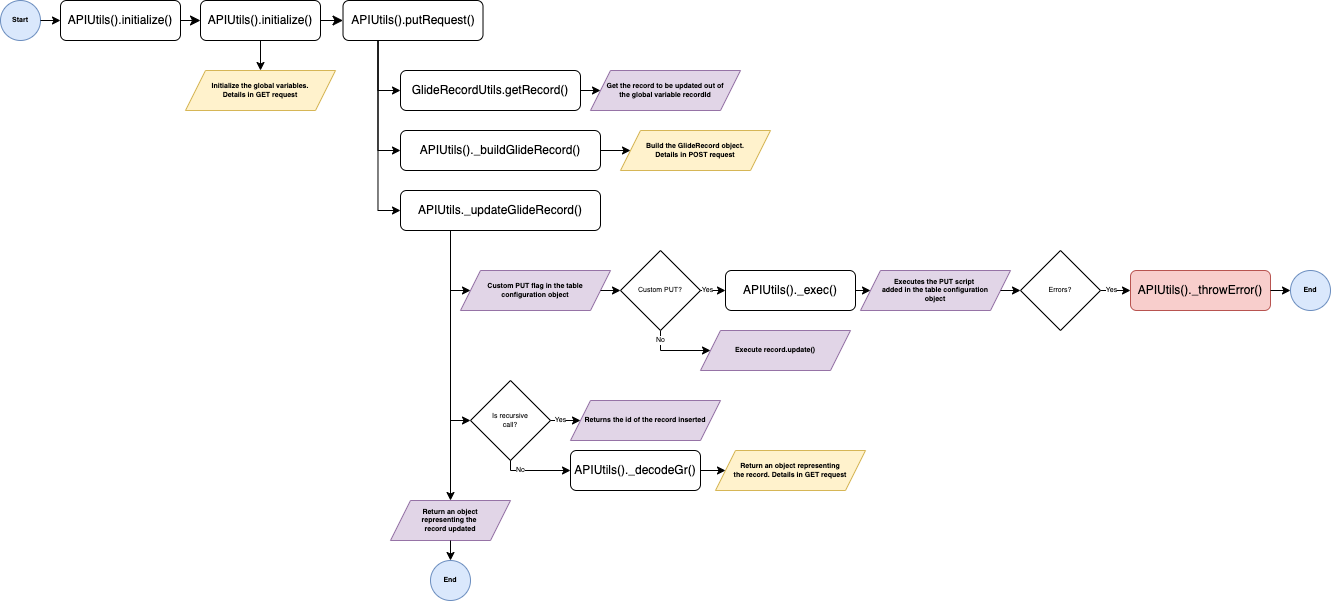

The diagram above was exported from draw.io. Its source (the exported page's mxGraphModel, read from the mxfile embedded in the PNG):
<mxGraphModel dx="1640" dy="606" grid="1" gridSize="10" guides="1" tooltips="1" connect="1" arrows="1" fold="1" page="1" pageScale="1" pageWidth="827" pageHeight="1169" math="0" shadow="0">
  <root>
    <mxCell id="WIyWlLk6GJQsqaUBKTNV-0" />
    <mxCell id="WIyWlLk6GJQsqaUBKTNV-1" parent="WIyWlLk6GJQsqaUBKTNV-0" />
    <mxCell id="AzNP1WzlMgKp9G7Ezl32-0" value="APIUtils().initialize()" style="rounded=1;whiteSpace=wrap;html=1;fontSize=12;glass=0;strokeWidth=1;shadow=0;" parent="WIyWlLk6GJQsqaUBKTNV-1" vertex="1">
      <mxGeometry x="380" y="1020" width="120" height="40" as="geometry" />
    </mxCell>
    <mxCell id="AzNP1WzlMgKp9G7Ezl32-1" value="APIUtils().initialize()" style="rounded=1;whiteSpace=wrap;html=1;fontSize=12;glass=0;strokeWidth=1;shadow=0;" parent="WIyWlLk6GJQsqaUBKTNV-1" vertex="1">
      <mxGeometry x="520" y="1020" width="120" height="40" as="geometry" />
    </mxCell>
    <mxCell id="AzNP1WzlMgKp9G7Ezl32-2" value="" style="rounded=0;html=1;jettySize=auto;orthogonalLoop=1;fontSize=11;endArrow=classic;endFill=1;endSize=8;strokeWidth=1;shadow=0;labelBackgroundColor=none;edgeStyle=orthogonalEdgeStyle;exitX=1;exitY=0.5;exitDx=0;exitDy=0;entryX=0;entryY=0.5;entryDx=0;entryDy=0;" parent="WIyWlLk6GJQsqaUBKTNV-1" source="AzNP1WzlMgKp9G7Ezl32-0" target="AzNP1WzlMgKp9G7Ezl32-1" edge="1">
      <mxGeometry x="0.3333" y="20" relative="1" as="geometry">
        <mxPoint as="offset" />
        <mxPoint x="590" y="1320" as="sourcePoint" />
        <mxPoint x="590" y="1380" as="targetPoint" />
      </mxGeometry>
    </mxCell>
    <mxCell id="AzNP1WzlMgKp9G7Ezl32-11" value="APIUtils().putRequest()" style="rounded=1;whiteSpace=wrap;html=1;fontSize=12;glass=0;strokeWidth=1;shadow=0;" parent="WIyWlLk6GJQsqaUBKTNV-1" vertex="1">
      <mxGeometry x="662.51" y="1020" width="140" height="40" as="geometry" />
    </mxCell>
    <mxCell id="AzNP1WzlMgKp9G7Ezl32-12" value="" style="rounded=0;html=1;jettySize=auto;orthogonalLoop=1;fontSize=11;endArrow=classic;endFill=1;endSize=8;strokeWidth=1;shadow=0;labelBackgroundColor=none;entryX=0;entryY=0.5;entryDx=0;entryDy=0;exitX=1;exitY=0.5;exitDx=0;exitDy=0;" parent="WIyWlLk6GJQsqaUBKTNV-1" source="AzNP1WzlMgKp9G7Ezl32-1" target="AzNP1WzlMgKp9G7Ezl32-11" edge="1">
      <mxGeometry x="0.3333" y="20" relative="1" as="geometry">
        <mxPoint as="offset" />
        <mxPoint x="332.51000000000005" y="1110" as="sourcePoint" />
        <mxPoint x="356.51000000000005" y="1110" as="targetPoint" />
      </mxGeometry>
    </mxCell>
    <mxCell id="AzNP1WzlMgKp9G7Ezl32-15" value="Start" style="ellipse;whiteSpace=wrap;html=1;fontSize=7;fontStyle=1;fillColor=#dae8fc;strokeColor=#6c8ebf;" parent="WIyWlLk6GJQsqaUBKTNV-1" vertex="1">
      <mxGeometry x="320" y="1020" width="40" height="40" as="geometry" />
    </mxCell>
    <mxCell id="AzNP1WzlMgKp9G7Ezl32-16" value="" style="endArrow=classic;html=1;rounded=0;fontSize=7;entryX=0;entryY=0.5;entryDx=0;entryDy=0;" parent="WIyWlLk6GJQsqaUBKTNV-1" source="AzNP1WzlMgKp9G7Ezl32-15" target="AzNP1WzlMgKp9G7Ezl32-0" edge="1">
      <mxGeometry width="50" height="50" relative="1" as="geometry">
        <mxPoint x="410" y="1230" as="sourcePoint" />
        <mxPoint x="460" y="1180" as="targetPoint" />
      </mxGeometry>
    </mxCell>
    <mxCell id="vPBok7a2Y7PQo4R58vG9-0" value="Initialize the global variables.&lt;br&gt;Details in GET request" style="shape=parallelogram;perimeter=parallelogramPerimeter;whiteSpace=wrap;html=1;fixedSize=1;fontSize=7;fillColor=#fff2cc;strokeColor=#d6b656;fontStyle=1" vertex="1" parent="WIyWlLk6GJQsqaUBKTNV-1">
      <mxGeometry x="505" y="1090" width="150" height="40" as="geometry" />
    </mxCell>
    <mxCell id="vPBok7a2Y7PQo4R58vG9-1" value="" style="endArrow=classic;html=1;rounded=0;exitX=0.5;exitY=1;exitDx=0;exitDy=0;" edge="1" parent="WIyWlLk6GJQsqaUBKTNV-1" source="AzNP1WzlMgKp9G7Ezl32-1" target="vPBok7a2Y7PQo4R58vG9-0">
      <mxGeometry width="50" height="50" relative="1" as="geometry">
        <mxPoint x="657.49" y="1040" as="sourcePoint" />
        <mxPoint x="707.49" y="990" as="targetPoint" />
      </mxGeometry>
    </mxCell>
    <mxCell id="vPBok7a2Y7PQo4R58vG9-2" value="GlideRecordUtils.getRecord()" style="rounded=1;whiteSpace=wrap;html=1;fontSize=12;glass=0;strokeWidth=1;shadow=0;" vertex="1" parent="WIyWlLk6GJQsqaUBKTNV-1">
      <mxGeometry x="720" y="1090" width="180" height="40" as="geometry" />
    </mxCell>
    <mxCell id="vPBok7a2Y7PQo4R58vG9-3" value="" style="endArrow=classic;html=1;rounded=0;exitX=0.25;exitY=1;exitDx=0;exitDy=0;entryX=0;entryY=0.5;entryDx=0;entryDy=0;edgeStyle=orthogonalEdgeStyle;" edge="1" parent="WIyWlLk6GJQsqaUBKTNV-1" source="AzNP1WzlMgKp9G7Ezl32-11" target="vPBok7a2Y7PQo4R58vG9-2">
      <mxGeometry width="50" height="50" relative="1" as="geometry">
        <mxPoint x="1000" y="1210" as="sourcePoint" />
        <mxPoint x="1050" y="1160" as="targetPoint" />
      </mxGeometry>
    </mxCell>
    <mxCell id="vPBok7a2Y7PQo4R58vG9-4" value="Get the record to be updated out of&lt;br&gt;the global variable recordId" style="shape=parallelogram;perimeter=parallelogramPerimeter;whiteSpace=wrap;html=1;fixedSize=1;fontSize=7;fillColor=#e1d5e7;strokeColor=#9673a6;fontStyle=1" vertex="1" parent="WIyWlLk6GJQsqaUBKTNV-1">
      <mxGeometry x="910" y="1090" width="150" height="40" as="geometry" />
    </mxCell>
    <mxCell id="vPBok7a2Y7PQo4R58vG9-5" value="" style="endArrow=classic;html=1;rounded=0;exitX=1;exitY=0.5;exitDx=0;exitDy=0;" edge="1" parent="WIyWlLk6GJQsqaUBKTNV-1" source="vPBok7a2Y7PQo4R58vG9-2" target="vPBok7a2Y7PQo4R58vG9-4">
      <mxGeometry width="50" height="50" relative="1" as="geometry">
        <mxPoint x="1000" y="1210" as="sourcePoint" />
        <mxPoint x="1050" y="1160" as="targetPoint" />
      </mxGeometry>
    </mxCell>
    <mxCell id="vPBok7a2Y7PQo4R58vG9-6" value="APIUtils()._buildGlideRecord()" style="rounded=1;whiteSpace=wrap;html=1;fontSize=12;glass=0;strokeWidth=1;shadow=0;" vertex="1" parent="WIyWlLk6GJQsqaUBKTNV-1">
      <mxGeometry x="720" y="1150" width="200" height="40" as="geometry" />
    </mxCell>
    <mxCell id="vPBok7a2Y7PQo4R58vG9-7" value="" style="endArrow=classic;html=1;rounded=0;exitX=0.25;exitY=1;exitDx=0;exitDy=0;entryX=0;entryY=0.5;entryDx=0;entryDy=0;edgeStyle=orthogonalEdgeStyle;" edge="1" parent="WIyWlLk6GJQsqaUBKTNV-1" source="AzNP1WzlMgKp9G7Ezl32-11" target="vPBok7a2Y7PQo4R58vG9-6">
      <mxGeometry width="50" height="50" relative="1" as="geometry">
        <mxPoint x="707.5100000000002" y="1070.0000000000002" as="sourcePoint" />
        <mxPoint x="730" y="1120.0000000000002" as="targetPoint" />
      </mxGeometry>
    </mxCell>
    <mxCell id="vPBok7a2Y7PQo4R58vG9-8" value="Build the GlideRecord object.&lt;br&gt;Details in POST request" style="shape=parallelogram;perimeter=parallelogramPerimeter;whiteSpace=wrap;html=1;fixedSize=1;fontSize=7;fillColor=#fff2cc;strokeColor=#d6b656;fontStyle=1" vertex="1" parent="WIyWlLk6GJQsqaUBKTNV-1">
      <mxGeometry x="940" y="1150" width="150" height="40" as="geometry" />
    </mxCell>
    <mxCell id="vPBok7a2Y7PQo4R58vG9-9" value="" style="endArrow=classic;html=1;rounded=0;exitX=1;exitY=0.5;exitDx=0;exitDy=0;entryX=0;entryY=0.5;entryDx=0;entryDy=0;" edge="1" parent="WIyWlLk6GJQsqaUBKTNV-1" source="vPBok7a2Y7PQo4R58vG9-6" target="vPBok7a2Y7PQo4R58vG9-8">
      <mxGeometry width="50" height="50" relative="1" as="geometry">
        <mxPoint x="1000" y="1140" as="sourcePoint" />
        <mxPoint x="1050" y="1090" as="targetPoint" />
      </mxGeometry>
    </mxCell>
    <mxCell id="vPBok7a2Y7PQo4R58vG9-10" value="APIUtils._updateGlideRecord()" style="rounded=1;whiteSpace=wrap;html=1;fontSize=12;glass=0;strokeWidth=1;shadow=0;" vertex="1" parent="WIyWlLk6GJQsqaUBKTNV-1">
      <mxGeometry x="720" y="1210" width="200" height="40" as="geometry" />
    </mxCell>
    <mxCell id="vPBok7a2Y7PQo4R58vG9-11" value="" style="endArrow=classic;html=1;rounded=0;exitX=0.25;exitY=1;exitDx=0;exitDy=0;entryX=0;entryY=0.5;entryDx=0;entryDy=0;edgeStyle=orthogonalEdgeStyle;" edge="1" parent="WIyWlLk6GJQsqaUBKTNV-1" source="AzNP1WzlMgKp9G7Ezl32-11" target="vPBok7a2Y7PQo4R58vG9-10">
      <mxGeometry width="50" height="50" relative="1" as="geometry">
        <mxPoint x="707.5100000000002" y="1070.0000000000002" as="sourcePoint" />
        <mxPoint x="730" y="1180.0000000000002" as="targetPoint" />
      </mxGeometry>
    </mxCell>
    <mxCell id="vPBok7a2Y7PQo4R58vG9-12" value="Custom PUT flag in the table&lt;br&gt;configuration object" style="shape=parallelogram;perimeter=parallelogramPerimeter;whiteSpace=wrap;html=1;fixedSize=1;fontSize=7;fillColor=#e1d5e7;strokeColor=#9673a6;fontStyle=1" vertex="1" parent="WIyWlLk6GJQsqaUBKTNV-1">
      <mxGeometry x="780" y="1290" width="150" height="40" as="geometry" />
    </mxCell>
    <mxCell id="vPBok7a2Y7PQo4R58vG9-13" value="" style="endArrow=classic;html=1;rounded=0;fontSize=7;exitX=1;exitY=0.5;exitDx=0;exitDy=0;entryX=0;entryY=0.5;entryDx=0;entryDy=0;" edge="1" parent="WIyWlLk6GJQsqaUBKTNV-1" source="vPBok7a2Y7PQo4R58vG9-12" target="vPBok7a2Y7PQo4R58vG9-35">
      <mxGeometry width="50" height="50" relative="1" as="geometry">
        <mxPoint x="932.51" y="1297.3600000000001" as="sourcePoint" />
        <mxPoint x="982.51" y="1310" as="targetPoint" />
      </mxGeometry>
    </mxCell>
    <mxCell id="vPBok7a2Y7PQo4R58vG9-14" value="Yes" style="endArrow=classic;html=1;rounded=0;fontSize=7;exitX=1;exitY=0.5;exitDx=0;exitDy=0;entryX=0;entryY=0.5;entryDx=0;entryDy=0;" edge="1" parent="WIyWlLk6GJQsqaUBKTNV-1" target="vPBok7a2Y7PQo4R58vG9-15" source="vPBok7a2Y7PQo4R58vG9-35">
      <mxGeometry x="-0.4118" width="50" height="50" relative="1" as="geometry">
        <mxPoint x="1062.51" y="1310" as="sourcePoint" />
        <mxPoint x="1152.51" y="1247.3600000000001" as="targetPoint" />
        <mxPoint as="offset" />
      </mxGeometry>
    </mxCell>
    <mxCell id="vPBok7a2Y7PQo4R58vG9-15" value="APIUtils()._exec()" style="rounded=1;whiteSpace=wrap;html=1;fontSize=12;glass=0;strokeWidth=1;shadow=0;" vertex="1" parent="WIyWlLk6GJQsqaUBKTNV-1">
      <mxGeometry x="1045" y="1290" width="130" height="40" as="geometry" />
    </mxCell>
    <mxCell id="vPBok7a2Y7PQo4R58vG9-16" value="Executes the PUT script&amp;nbsp;&lt;br&gt;added in the table configuration&lt;br&gt;object" style="shape=parallelogram;perimeter=parallelogramPerimeter;whiteSpace=wrap;html=1;fixedSize=1;fontSize=7;fillColor=#e1d5e7;strokeColor=#9673a6;fontStyle=1" vertex="1" parent="WIyWlLk6GJQsqaUBKTNV-1">
      <mxGeometry x="1180" y="1290" width="150" height="40" as="geometry" />
    </mxCell>
    <mxCell id="vPBok7a2Y7PQo4R58vG9-17" value="" style="endArrow=classic;html=1;rounded=0;fontSize=7;exitX=1;exitY=0.5;exitDx=0;exitDy=0;entryX=0;entryY=0.5;entryDx=0;entryDy=0;" edge="1" parent="WIyWlLk6GJQsqaUBKTNV-1" source="vPBok7a2Y7PQo4R58vG9-15" target="vPBok7a2Y7PQo4R58vG9-16">
      <mxGeometry width="50" height="50" relative="1" as="geometry">
        <mxPoint x="1332.51" y="1257.3600000000001" as="sourcePoint" />
        <mxPoint x="1382.51" y="1207.3600000000001" as="targetPoint" />
      </mxGeometry>
    </mxCell>
    <mxCell id="vPBok7a2Y7PQo4R58vG9-18" value="" style="endArrow=classic;html=1;rounded=0;fontSize=7;exitX=1;exitY=0.5;exitDx=0;exitDy=0;entryX=0;entryY=0.5;entryDx=0;entryDy=0;" edge="1" parent="WIyWlLk6GJQsqaUBKTNV-1" source="vPBok7a2Y7PQo4R58vG9-16" target="vPBok7a2Y7PQo4R58vG9-43">
      <mxGeometry width="50" height="50" relative="1" as="geometry">
        <mxPoint x="1382.51" y="1310" as="sourcePoint" />
        <mxPoint x="1392.51" y="1310" as="targetPoint" />
      </mxGeometry>
    </mxCell>
    <mxCell id="vPBok7a2Y7PQo4R58vG9-19" value="" style="endArrow=classic;html=1;rounded=0;exitX=1;exitY=0.5;exitDx=0;exitDy=0;edgeStyle=orthogonalEdgeStyle;entryX=0;entryY=0.5;entryDx=0;entryDy=0;" edge="1" parent="WIyWlLk6GJQsqaUBKTNV-1" target="vPBok7a2Y7PQo4R58vG9-21" source="vPBok7a2Y7PQo4R58vG9-43">
      <mxGeometry width="50" height="50" relative="1" as="geometry">
        <mxPoint x="1472.51" y="1310" as="sourcePoint" />
        <mxPoint x="1628.51" y="1310" as="targetPoint" />
      </mxGeometry>
    </mxCell>
    <mxCell id="vPBok7a2Y7PQo4R58vG9-20" value="Yes" style="edgeLabel;html=1;align=center;verticalAlign=middle;resizable=0;points=[];fontSize=7;" vertex="1" connectable="0" parent="vPBok7a2Y7PQo4R58vG9-19">
      <mxGeometry x="-0.2" relative="1" as="geometry">
        <mxPoint x="-2" as="offset" />
      </mxGeometry>
    </mxCell>
    <mxCell id="vPBok7a2Y7PQo4R58vG9-21" value="APIUtils()._throwError()" style="rounded=1;whiteSpace=wrap;html=1;fontSize=12;glass=0;strokeWidth=1;shadow=0;fillColor=#f8cecc;strokeColor=#b85450;" vertex="1" parent="WIyWlLk6GJQsqaUBKTNV-1">
      <mxGeometry x="1450" y="1290" width="140" height="40" as="geometry" />
    </mxCell>
    <mxCell id="vPBok7a2Y7PQo4R58vG9-22" value="End" style="ellipse;whiteSpace=wrap;html=1;fontSize=7;fontStyle=1;fillColor=#dae8fc;strokeColor=#6c8ebf;" vertex="1" parent="WIyWlLk6GJQsqaUBKTNV-1">
      <mxGeometry x="1610" y="1290" width="40" height="40" as="geometry" />
    </mxCell>
    <mxCell id="vPBok7a2Y7PQo4R58vG9-23" value="" style="endArrow=classic;html=1;rounded=0;fontSize=7;exitX=1;exitY=0.5;exitDx=0;exitDy=0;entryX=0;entryY=0.5;entryDx=0;entryDy=0;" edge="1" parent="WIyWlLk6GJQsqaUBKTNV-1" source="vPBok7a2Y7PQo4R58vG9-21" target="vPBok7a2Y7PQo4R58vG9-22">
      <mxGeometry width="50" height="50" relative="1" as="geometry">
        <mxPoint x="1798.51" y="1340" as="sourcePoint" />
        <mxPoint x="1828.51" y="1340" as="targetPoint" />
      </mxGeometry>
    </mxCell>
    <mxCell id="vPBok7a2Y7PQo4R58vG9-24" value="Execute record.update()" style="shape=parallelogram;perimeter=parallelogramPerimeter;whiteSpace=wrap;html=1;fixedSize=1;fontSize=7;fillColor=#e1d5e7;strokeColor=#9673a6;fontStyle=1" vertex="1" parent="WIyWlLk6GJQsqaUBKTNV-1">
      <mxGeometry x="1020" y="1350.0000000000002" width="150" height="40" as="geometry" />
    </mxCell>
    <mxCell id="vPBok7a2Y7PQo4R58vG9-25" value="" style="endArrow=classic;html=1;rounded=0;fontSize=7;exitX=0.5;exitY=1;exitDx=0;exitDy=0;entryX=0;entryY=0.5;entryDx=0;entryDy=0;edgeStyle=orthogonalEdgeStyle;" edge="1" parent="WIyWlLk6GJQsqaUBKTNV-1" target="vPBok7a2Y7PQo4R58vG9-24" source="vPBok7a2Y7PQo4R58vG9-35">
      <mxGeometry width="50" height="50" relative="1" as="geometry">
        <mxPoint x="1022.51" y="1350" as="sourcePoint" />
        <mxPoint x="1262.51" y="1307.3600000000001" as="targetPoint" />
        <Array as="points">
          <mxPoint x="980" y="1370" />
        </Array>
      </mxGeometry>
    </mxCell>
    <mxCell id="vPBok7a2Y7PQo4R58vG9-26" value="No" style="edgeLabel;html=1;align=center;verticalAlign=middle;resizable=0;points=[];fontSize=7;" vertex="1" connectable="0" parent="vPBok7a2Y7PQo4R58vG9-25">
      <mxGeometry x="-0.6107" y="-2" relative="1" as="geometry">
        <mxPoint x="2" y="-4" as="offset" />
      </mxGeometry>
    </mxCell>
    <mxCell id="vPBok7a2Y7PQo4R58vG9-27" value="Is recursive&lt;br&gt;call?" style="rhombus;whiteSpace=wrap;html=1;fontSize=7;" vertex="1" parent="WIyWlLk6GJQsqaUBKTNV-1">
      <mxGeometry x="790" y="1400.0000000000002" width="80" height="80" as="geometry" />
    </mxCell>
    <mxCell id="vPBok7a2Y7PQo4R58vG9-28" value="Returns the id of the record inserted" style="shape=parallelogram;perimeter=parallelogramPerimeter;whiteSpace=wrap;html=1;fixedSize=1;fontSize=7;fillColor=#e1d5e7;strokeColor=#9673a6;fontStyle=1" vertex="1" parent="WIyWlLk6GJQsqaUBKTNV-1">
      <mxGeometry x="890" y="1420.0000000000002" width="150" height="40" as="geometry" />
    </mxCell>
    <mxCell id="vPBok7a2Y7PQo4R58vG9-29" value="" style="endArrow=classic;html=1;rounded=0;fontSize=7;exitX=1;exitY=0.5;exitDx=0;exitDy=0;entryX=0;entryY=0.5;entryDx=0;entryDy=0;" edge="1" parent="WIyWlLk6GJQsqaUBKTNV-1" source="vPBok7a2Y7PQo4R58vG9-27" target="vPBok7a2Y7PQo4R58vG9-28">
      <mxGeometry width="50" height="50" relative="1" as="geometry">
        <mxPoint x="910" y="1427.3600000000001" as="sourcePoint" />
        <mxPoint x="960" y="1377.3600000000001" as="targetPoint" />
      </mxGeometry>
    </mxCell>
    <mxCell id="vPBok7a2Y7PQo4R58vG9-30" value="Yes" style="edgeLabel;html=1;align=center;verticalAlign=middle;resizable=0;points=[];fontSize=7;" vertex="1" connectable="0" parent="vPBok7a2Y7PQo4R58vG9-29">
      <mxGeometry x="-0.0875" relative="1" as="geometry">
        <mxPoint x="-4" as="offset" />
      </mxGeometry>
    </mxCell>
    <mxCell id="vPBok7a2Y7PQo4R58vG9-31" value="APIUtils()._decodeGr()" style="rounded=1;whiteSpace=wrap;html=1;fontSize=12;glass=0;strokeWidth=1;shadow=0;" vertex="1" parent="WIyWlLk6GJQsqaUBKTNV-1">
      <mxGeometry x="890" y="1470.0000000000002" width="130" height="40" as="geometry" />
    </mxCell>
    <mxCell id="vPBok7a2Y7PQo4R58vG9-32" value="" style="endArrow=classic;html=1;rounded=0;fontSize=7;exitX=0.5;exitY=1;exitDx=0;exitDy=0;entryX=0;entryY=0.5;entryDx=0;entryDy=0;edgeStyle=orthogonalEdgeStyle;" edge="1" parent="WIyWlLk6GJQsqaUBKTNV-1" source="vPBok7a2Y7PQo4R58vG9-27" target="vPBok7a2Y7PQo4R58vG9-31">
      <mxGeometry width="50" height="50" relative="1" as="geometry">
        <mxPoint x="980" y="1547.3600000000001" as="sourcePoint" />
        <mxPoint x="1030" y="1497.3600000000001" as="targetPoint" />
      </mxGeometry>
    </mxCell>
    <mxCell id="vPBok7a2Y7PQo4R58vG9-45" value="No" style="edgeLabel;html=1;align=center;verticalAlign=middle;resizable=0;points=[];fontSize=7;" vertex="1" connectable="0" parent="vPBok7a2Y7PQo4R58vG9-32">
      <mxGeometry x="-0.4293" relative="1" as="geometry">
        <mxPoint as="offset" />
      </mxGeometry>
    </mxCell>
    <mxCell id="vPBok7a2Y7PQo4R58vG9-33" value="Return an object representing&lt;br&gt;the record. Details in GET request" style="shape=parallelogram;perimeter=parallelogramPerimeter;whiteSpace=wrap;html=1;fixedSize=1;fontSize=7;fillColor=#fff2cc;strokeColor=#d6b656;fontStyle=1" vertex="1" parent="WIyWlLk6GJQsqaUBKTNV-1">
      <mxGeometry x="1035" y="1470.0000000000002" width="150" height="40" as="geometry" />
    </mxCell>
    <mxCell id="vPBok7a2Y7PQo4R58vG9-34" value="" style="endArrow=classic;html=1;rounded=0;fontSize=7;exitX=1;exitY=0.5;exitDx=0;exitDy=0;entryX=0;entryY=0.5;entryDx=0;entryDy=0;" edge="1" parent="WIyWlLk6GJQsqaUBKTNV-1" source="vPBok7a2Y7PQo4R58vG9-31" target="vPBok7a2Y7PQo4R58vG9-33">
      <mxGeometry width="50" height="50" relative="1" as="geometry">
        <mxPoint x="1040" y="1367.3600000000001" as="sourcePoint" />
        <mxPoint x="1090" y="1317.3600000000001" as="targetPoint" />
      </mxGeometry>
    </mxCell>
    <mxCell id="vPBok7a2Y7PQo4R58vG9-35" value="Custom PUT?" style="rhombus;whiteSpace=wrap;html=1;fontSize=7;" vertex="1" parent="WIyWlLk6GJQsqaUBKTNV-1">
      <mxGeometry x="940" y="1270" width="80" height="80" as="geometry" />
    </mxCell>
    <mxCell id="vPBok7a2Y7PQo4R58vG9-36" value="" style="endArrow=classic;html=1;rounded=0;exitX=0.25;exitY=1;exitDx=0;exitDy=0;entryX=0;entryY=0.5;entryDx=0;entryDy=0;edgeStyle=orthogonalEdgeStyle;" edge="1" parent="WIyWlLk6GJQsqaUBKTNV-1" source="vPBok7a2Y7PQo4R58vG9-10" target="vPBok7a2Y7PQo4R58vG9-12">
      <mxGeometry width="50" height="50" relative="1" as="geometry">
        <mxPoint x="1010" y="1270" as="sourcePoint" />
        <mxPoint x="1060" y="1220" as="targetPoint" />
        <Array as="points">
          <mxPoint x="770" y="1310" />
        </Array>
      </mxGeometry>
    </mxCell>
    <mxCell id="vPBok7a2Y7PQo4R58vG9-43" value="Errors?" style="rhombus;whiteSpace=wrap;html=1;fontSize=7;" vertex="1" parent="WIyWlLk6GJQsqaUBKTNV-1">
      <mxGeometry x="1340" y="1270" width="80" height="80" as="geometry" />
    </mxCell>
    <mxCell id="vPBok7a2Y7PQo4R58vG9-44" value="" style="endArrow=classic;html=1;rounded=0;exitX=0.25;exitY=1;exitDx=0;exitDy=0;entryX=0;entryY=0.5;entryDx=0;entryDy=0;edgeStyle=orthogonalEdgeStyle;" edge="1" parent="WIyWlLk6GJQsqaUBKTNV-1" source="vPBok7a2Y7PQo4R58vG9-10" target="vPBok7a2Y7PQo4R58vG9-27">
      <mxGeometry width="50" height="50" relative="1" as="geometry">
        <mxPoint x="780" y="1260" as="sourcePoint" />
        <mxPoint x="800" y="1320" as="targetPoint" />
      </mxGeometry>
    </mxCell>
    <mxCell id="vPBok7a2Y7PQo4R58vG9-46" value="End" style="ellipse;whiteSpace=wrap;html=1;fontSize=7;fontStyle=1;fillColor=#dae8fc;strokeColor=#6c8ebf;" vertex="1" parent="WIyWlLk6GJQsqaUBKTNV-1">
      <mxGeometry x="750" y="1580.0000000000002" width="40" height="40" as="geometry" />
    </mxCell>
    <mxCell id="vPBok7a2Y7PQo4R58vG9-47" value="Return an object&lt;br&gt;representing the&amp;nbsp;&lt;br&gt;record updated" style="shape=parallelogram;perimeter=parallelogramPerimeter;whiteSpace=wrap;html=1;fixedSize=1;fontSize=7;fillColor=#e1d5e7;strokeColor=#9673a6;fontStyle=1" vertex="1" parent="WIyWlLk6GJQsqaUBKTNV-1">
      <mxGeometry x="710" y="1520" width="120" height="40" as="geometry" />
    </mxCell>
    <mxCell id="vPBok7a2Y7PQo4R58vG9-48" value="" style="endArrow=classic;html=1;rounded=0;fontSize=7;exitX=0.25;exitY=1;exitDx=0;exitDy=0;" edge="1" parent="WIyWlLk6GJQsqaUBKTNV-1" source="vPBok7a2Y7PQo4R58vG9-10" target="vPBok7a2Y7PQo4R58vG9-47">
      <mxGeometry width="50" height="50" relative="1" as="geometry">
        <mxPoint x="840" y="1590" as="sourcePoint" />
        <mxPoint x="890" y="1540" as="targetPoint" />
      </mxGeometry>
    </mxCell>
    <mxCell id="vPBok7a2Y7PQo4R58vG9-49" value="" style="endArrow=classic;html=1;rounded=0;fontSize=7;exitX=0.5;exitY=1;exitDx=0;exitDy=0;entryX=0.5;entryY=0;entryDx=0;entryDy=0;" edge="1" parent="WIyWlLk6GJQsqaUBKTNV-1" source="vPBok7a2Y7PQo4R58vG9-47" target="vPBok7a2Y7PQo4R58vG9-46">
      <mxGeometry width="50" height="50" relative="1" as="geometry">
        <mxPoint x="840" y="1510" as="sourcePoint" />
        <mxPoint x="890" y="1460" as="targetPoint" />
      </mxGeometry>
    </mxCell>
  </root>
</mxGraphModel>